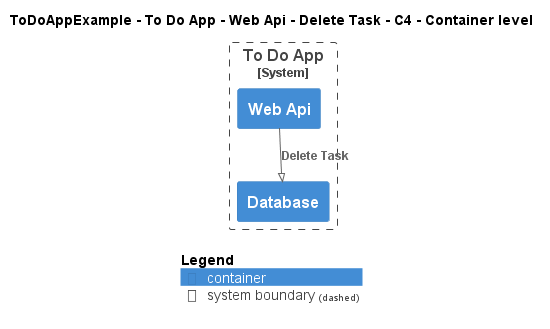

The diagram above was rendered by PlantUML. Its source (embedded in the PNG):
@startuml
!pragma layout smetana
!include ..\..\..\..\..\..\..\.c4s\C4_Container.puml

AddElementTag("c4interflow:lifecycle:new", $bgColor=green, $fontColor=#ffffff, $borderColor=green, $shadowing="False")
AddElementTag("c4interflow:lifecycle:changed", $bgColor=orange, $fontColor=#ffffff, $borderColor=orange, $shadowing="False")
AddElementTag("c4interflow:lifecycle:removed", $bgColor=red, $fontColor=#ffffff, $borderColor=red, $shadowing="False")

AddRelTag("c4interflow:lifecycle:new", $textColor=green, $lineColor=green)
AddRelTag("c4interflow:lifecycle:changed", $textColor=orange, $lineColor=orange)
AddRelTag("c4interflow:lifecycle:removed", $textColor=red, $lineColor=red)

SHOW_PERSON_PORTRAIT()
LAYOUT_TOP_DOWN()

skinparam linetype polyline

title ToDoAppExample - To Do App - Web Api - Delete Task - C4 - Container level


System_Boundary(ToDoAppExample.SoftwareSystems.ToDoApp, "To Do App") {
    Container(ToDoAppExample.SoftwareSystems.ToDoApp.Containers.WebApi, "Web Api", "", "")
    Container(ToDoAppExample.SoftwareSystems.ToDoApp.Containers.Database, "Database", "", "")
}

Rel(ToDoAppExample.SoftwareSystems.ToDoApp.Containers.WebApi, ToDoAppExample.SoftwareSystems.ToDoApp.Containers.Database, "Delete Task")


SHOW_LEGEND()
@enduml